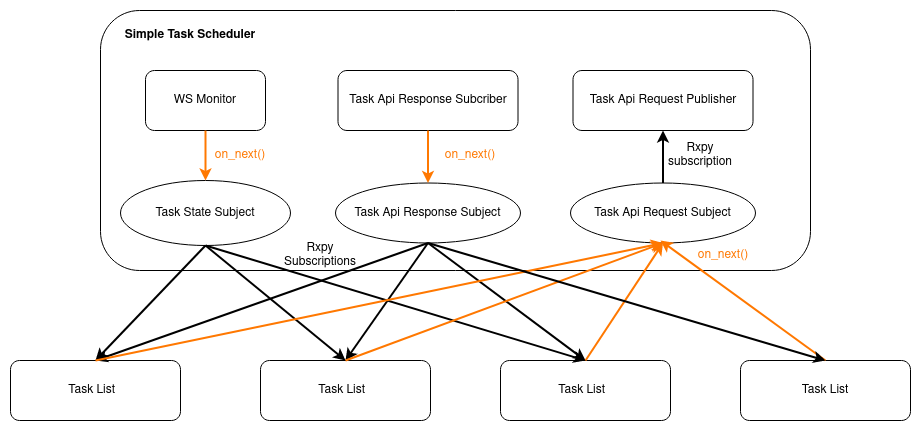

The diagram above was exported from draw.io. Its source (the exported page's mxGraphModel, read from the mxfile embedded in the PNG):
<mxGraphModel dx="1360" dy="751" grid="1" gridSize="10" guides="1" tooltips="1" connect="1" arrows="1" fold="1" page="1" pageScale="1" pageWidth="850" pageHeight="1100" math="0" shadow="0">
  <root>
    <mxCell id="0" />
    <mxCell id="1" parent="0" />
    <mxCell id="UguT0nD_cXn1bT9cgI8U-1" value="" style="rounded=1;whiteSpace=wrap;html=1;" parent="1" vertex="1">
      <mxGeometry x="250" y="70" width="710" height="260" as="geometry" />
    </mxCell>
    <mxCell id="UguT0nD_cXn1bT9cgI8U-2" value="Task List&lt;span style=&quot;white-space: pre;&quot;&gt;&#09;&lt;/span&gt;" style="rounded=1;whiteSpace=wrap;html=1;" parent="1" vertex="1">
      <mxGeometry x="160" y="420" width="170" height="60" as="geometry" />
    </mxCell>
    <mxCell id="UguT0nD_cXn1bT9cgI8U-3" value="Task List&lt;span style=&quot;white-space: pre;&quot;&gt;&#09;&lt;/span&gt;" style="rounded=1;whiteSpace=wrap;html=1;" parent="1" vertex="1">
      <mxGeometry x="410" y="420" width="170" height="60" as="geometry" />
    </mxCell>
    <mxCell id="UguT0nD_cXn1bT9cgI8U-4" value="Task List&lt;span style=&quot;white-space: pre;&quot;&gt;&#09;&lt;/span&gt;" style="rounded=1;whiteSpace=wrap;html=1;" parent="1" vertex="1">
      <mxGeometry x="650" y="420" width="170" height="60" as="geometry" />
    </mxCell>
    <mxCell id="UguT0nD_cXn1bT9cgI8U-5" value="Task Api Response Subject" style="ellipse;whiteSpace=wrap;html=1;" parent="1" vertex="1">
      <mxGeometry x="485" y="242.5" width="185" height="60" as="geometry" />
    </mxCell>
    <mxCell id="UguT0nD_cXn1bT9cgI8U-8" value="Task State Subject" style="ellipse;whiteSpace=wrap;html=1;" parent="1" vertex="1">
      <mxGeometry x="270" y="240" width="170" height="65" as="geometry" />
    </mxCell>
    <mxCell id="UguT0nD_cXn1bT9cgI8U-9" value="WS Monitor" style="rounded=1;whiteSpace=wrap;html=1;" parent="1" vertex="1">
      <mxGeometry x="295" y="130" width="120" height="60" as="geometry" />
    </mxCell>
    <mxCell id="UguT0nD_cXn1bT9cgI8U-10" value="Task Api Response Subcriber" style="rounded=1;whiteSpace=wrap;html=1;" parent="1" vertex="1">
      <mxGeometry x="487.5" y="130" width="180" height="60" as="geometry" />
    </mxCell>
    <mxCell id="UguT0nD_cXn1bT9cgI8U-11" value="&lt;b&gt;Simple Task Scheduler&lt;br&gt;&lt;/b&gt;" style="text;html=1;strokeColor=none;fillColor=none;align=center;verticalAlign=middle;whiteSpace=wrap;rounded=0;" parent="1" vertex="1">
      <mxGeometry x="270" y="80" width="140" height="30" as="geometry" />
    </mxCell>
    <mxCell id="UguT0nD_cXn1bT9cgI8U-19" value="" style="endArrow=classic;html=1;rounded=0;exitX=0.5;exitY=1;exitDx=0;exitDy=0;entryX=0.5;entryY=0;entryDx=0;entryDy=0;strokeWidth=2;" parent="1" source="UguT0nD_cXn1bT9cgI8U-8" target="UguT0nD_cXn1bT9cgI8U-2" edge="1">
      <mxGeometry width="50" height="50" relative="1" as="geometry">
        <mxPoint x="510" y="430" as="sourcePoint" />
        <mxPoint x="560" y="380" as="targetPoint" />
      </mxGeometry>
    </mxCell>
    <mxCell id="UguT0nD_cXn1bT9cgI8U-20" value="" style="endArrow=classic;html=1;rounded=0;exitX=0.5;exitY=1;exitDx=0;exitDy=0;entryX=0.5;entryY=0;entryDx=0;entryDy=0;strokeWidth=2;" parent="1" source="UguT0nD_cXn1bT9cgI8U-5" target="UguT0nD_cXn1bT9cgI8U-4" edge="1">
      <mxGeometry width="50" height="50" relative="1" as="geometry">
        <mxPoint x="415" y="275" as="sourcePoint" />
        <mxPoint x="255" y="430" as="targetPoint" />
      </mxGeometry>
    </mxCell>
    <mxCell id="UguT0nD_cXn1bT9cgI8U-21" value="" style="endArrow=classic;html=1;rounded=0;exitX=0.5;exitY=1;exitDx=0;exitDy=0;entryX=0.5;entryY=0;entryDx=0;entryDy=0;strokeWidth=2;" parent="1" source="UguT0nD_cXn1bT9cgI8U-8" target="UguT0nD_cXn1bT9cgI8U-3" edge="1">
      <mxGeometry width="50" height="50" relative="1" as="geometry">
        <mxPoint x="415" y="275" as="sourcePoint" />
        <mxPoint x="255" y="430" as="targetPoint" />
      </mxGeometry>
    </mxCell>
    <mxCell id="UguT0nD_cXn1bT9cgI8U-22" value="" style="endArrow=classic;html=1;rounded=0;exitX=0.5;exitY=1;exitDx=0;exitDy=0;entryX=0.5;entryY=0;entryDx=0;entryDy=0;strokeWidth=2;" parent="1" source="UguT0nD_cXn1bT9cgI8U-8" target="UguT0nD_cXn1bT9cgI8U-4" edge="1">
      <mxGeometry width="50" height="50" relative="1" as="geometry">
        <mxPoint x="415" y="275" as="sourcePoint" />
        <mxPoint x="525" y="430" as="targetPoint" />
      </mxGeometry>
    </mxCell>
    <mxCell id="UguT0nD_cXn1bT9cgI8U-23" value="" style="endArrow=classic;html=1;rounded=0;entryX=0.5;entryY=0;entryDx=0;entryDy=0;exitX=0.5;exitY=1;exitDx=0;exitDy=0;strokeWidth=2;" parent="1" source="UguT0nD_cXn1bT9cgI8U-5" target="UguT0nD_cXn1bT9cgI8U-3" edge="1">
      <mxGeometry width="50" height="50" relative="1" as="geometry">
        <mxPoint x="622.5" y="272.5" as="sourcePoint" />
        <mxPoint x="797.5" y="430" as="targetPoint" />
      </mxGeometry>
    </mxCell>
    <mxCell id="UguT0nD_cXn1bT9cgI8U-24" value="" style="endArrow=classic;html=1;rounded=0;entryX=0.5;entryY=0;entryDx=0;entryDy=0;exitX=0.5;exitY=1;exitDx=0;exitDy=0;strokeWidth=2;" parent="1" source="UguT0nD_cXn1bT9cgI8U-5" target="UguT0nD_cXn1bT9cgI8U-2" edge="1">
      <mxGeometry width="50" height="50" relative="1" as="geometry">
        <mxPoint x="622.5" y="272.5" as="sourcePoint" />
        <mxPoint x="525" y="430" as="targetPoint" />
      </mxGeometry>
    </mxCell>
    <mxCell id="UguT0nD_cXn1bT9cgI8U-26" value="Rxpy Subscriptions" style="text;html=1;strokeColor=none;fillColor=none;align=center;verticalAlign=middle;whiteSpace=wrap;rounded=0;" parent="1" vertex="1">
      <mxGeometry x="440" y="300" width="60" height="30" as="geometry" />
    </mxCell>
    <mxCell id="UguT0nD_cXn1bT9cgI8U-28" value="" style="endArrow=classic;html=1;rounded=0;entryX=0.5;entryY=0;entryDx=0;entryDy=0;exitX=0.5;exitY=1;exitDx=0;exitDy=0;strokeWidth=2;strokeColor=#ff7800;" parent="1" source="UguT0nD_cXn1bT9cgI8U-9" target="UguT0nD_cXn1bT9cgI8U-8" edge="1">
      <mxGeometry width="50" height="50" relative="1" as="geometry">
        <mxPoint x="510" y="430" as="sourcePoint" />
        <mxPoint x="560" y="380" as="targetPoint" />
      </mxGeometry>
    </mxCell>
    <mxCell id="UguT0nD_cXn1bT9cgI8U-29" value="" style="endArrow=classic;html=1;rounded=0;exitX=0.5;exitY=1;exitDx=0;exitDy=0;entryX=0.5;entryY=0;entryDx=0;entryDy=0;strokeWidth=2;strokeColor=#ff7800;" parent="1" source="UguT0nD_cXn1bT9cgI8U-10" target="UguT0nD_cXn1bT9cgI8U-5" edge="1">
      <mxGeometry width="50" height="50" relative="1" as="geometry">
        <mxPoint x="510" y="430" as="sourcePoint" />
        <mxPoint x="560" y="380" as="targetPoint" />
      </mxGeometry>
    </mxCell>
    <mxCell id="UguT0nD_cXn1bT9cgI8U-31" value="on_next()" style="text;html=1;strokeColor=none;fillColor=none;align=center;verticalAlign=middle;whiteSpace=wrap;rounded=0;fontColor=#ff7800;" parent="1" vertex="1">
      <mxGeometry x="360" y="200" width="60" height="30" as="geometry" />
    </mxCell>
    <mxCell id="UguT0nD_cXn1bT9cgI8U-32" value="on_next()" style="text;html=1;strokeColor=none;fillColor=none;align=center;verticalAlign=middle;whiteSpace=wrap;rounded=0;fontColor=#ff7800;" parent="1" vertex="1">
      <mxGeometry x="590" y="200" width="60" height="30" as="geometry" />
    </mxCell>
    <mxCell id="UguT0nD_cXn1bT9cgI8U-33" value="Task Api Request Publisher" style="rounded=1;whiteSpace=wrap;html=1;" parent="1" vertex="1">
      <mxGeometry x="722.5" y="130" width="180" height="60" as="geometry" />
    </mxCell>
    <mxCell id="UguT0nD_cXn1bT9cgI8U-38" value="Task Api Request Subject" style="ellipse;whiteSpace=wrap;html=1;" parent="1" vertex="1">
      <mxGeometry x="720" y="242.5" width="185" height="60" as="geometry" />
    </mxCell>
    <mxCell id="UguT0nD_cXn1bT9cgI8U-39" value="" style="endArrow=classic;html=1;rounded=0;entryX=0.5;entryY=1;entryDx=0;entryDy=0;strokeColor=#ff7800;endSize=6;startSize=6;strokeWidth=2;exitX=0.5;exitY=0;exitDx=0;exitDy=0;" parent="1" target="UguT0nD_cXn1bT9cgI8U-38" edge="1" source="UguT0nD_cXn1bT9cgI8U-4">
      <mxGeometry width="50" height="50" relative="1" as="geometry">
        <mxPoint x="780" y="420" as="sourcePoint" />
        <mxPoint x="560" y="380" as="targetPoint" />
      </mxGeometry>
    </mxCell>
    <mxCell id="UguT0nD_cXn1bT9cgI8U-40" value="" style="endArrow=classic;html=1;rounded=0;entryX=0.5;entryY=1;entryDx=0;entryDy=0;exitX=0.5;exitY=0;exitDx=0;exitDy=0;strokeColor=#ff7800;endSize=6;startSize=6;strokeWidth=2;" parent="1" source="UguT0nD_cXn1bT9cgI8U-3" target="UguT0nD_cXn1bT9cgI8U-38" edge="1">
      <mxGeometry width="50" height="50" relative="1" as="geometry">
        <mxPoint x="790" y="430" as="sourcePoint" />
        <mxPoint x="822.5" y="312.5" as="targetPoint" />
      </mxGeometry>
    </mxCell>
    <mxCell id="UguT0nD_cXn1bT9cgI8U-41" value="" style="endArrow=classic;html=1;rounded=0;entryX=0.5;entryY=1;entryDx=0;entryDy=0;exitX=0.5;exitY=0;exitDx=0;exitDy=0;strokeColor=#ff7800;endSize=6;startSize=6;strokeWidth=2;" parent="1" source="UguT0nD_cXn1bT9cgI8U-2" target="UguT0nD_cXn1bT9cgI8U-38" edge="1">
      <mxGeometry width="50" height="50" relative="1" as="geometry">
        <mxPoint x="525" y="430" as="sourcePoint" />
        <mxPoint x="822.5" y="312.5" as="targetPoint" />
      </mxGeometry>
    </mxCell>
    <mxCell id="UguT0nD_cXn1bT9cgI8U-42" value="on_next()" style="text;html=1;strokeColor=none;fillColor=none;align=center;verticalAlign=middle;whiteSpace=wrap;rounded=0;fontColor=#ff7800;" parent="1" vertex="1">
      <mxGeometry x="842.5" y="300" width="60" height="30" as="geometry" />
    </mxCell>
    <mxCell id="UguT0nD_cXn1bT9cgI8U-43" value="Rxpy subscription" style="text;html=1;strokeColor=none;fillColor=none;align=center;verticalAlign=middle;whiteSpace=wrap;rounded=0;" parent="1" vertex="1">
      <mxGeometry x="820" y="200" width="60" height="30" as="geometry" />
    </mxCell>
    <mxCell id="UguT0nD_cXn1bT9cgI8U-44" value="" style="endArrow=classic;html=1;rounded=0;entryX=0.5;entryY=1;entryDx=0;entryDy=0;exitX=0.5;exitY=0;exitDx=0;exitDy=0;strokeWidth=2;" parent="1" source="UguT0nD_cXn1bT9cgI8U-38" target="UguT0nD_cXn1bT9cgI8U-33" edge="1">
      <mxGeometry width="50" height="50" relative="1" as="geometry">
        <mxPoint x="510" y="430" as="sourcePoint" />
        <mxPoint x="730" y="530" as="targetPoint" />
      </mxGeometry>
    </mxCell>
    <mxCell id="IXZvMlm64EKWOAgdBlPk-1" value="Task List" style="rounded=1;whiteSpace=wrap;html=1;" vertex="1" parent="1">
      <mxGeometry x="890" y="420" width="170" height="60" as="geometry" />
    </mxCell>
    <mxCell id="IXZvMlm64EKWOAgdBlPk-2" value="" style="endArrow=classic;html=1;rounded=0;strokeColor=#ff7800;endSize=6;startSize=6;strokeWidth=2;exitX=0.5;exitY=0;exitDx=0;exitDy=0;" edge="1" parent="1" source="IXZvMlm64EKWOAgdBlPk-1">
      <mxGeometry width="50" height="50" relative="1" as="geometry">
        <mxPoint x="745" y="430" as="sourcePoint" />
        <mxPoint x="810" y="300" as="targetPoint" />
      </mxGeometry>
    </mxCell>
    <mxCell id="IXZvMlm64EKWOAgdBlPk-3" value="" style="endArrow=classic;html=1;rounded=0;entryX=0.5;entryY=0;entryDx=0;entryDy=0;strokeWidth=2;exitX=0.5;exitY=1;exitDx=0;exitDy=0;" edge="1" parent="1" source="UguT0nD_cXn1bT9cgI8U-5" target="IXZvMlm64EKWOAgdBlPk-1">
      <mxGeometry width="50" height="50" relative="1" as="geometry">
        <mxPoint x="820" y="370" as="sourcePoint" />
        <mxPoint x="745" y="430" as="targetPoint" />
      </mxGeometry>
    </mxCell>
  </root>
</mxGraphModel>